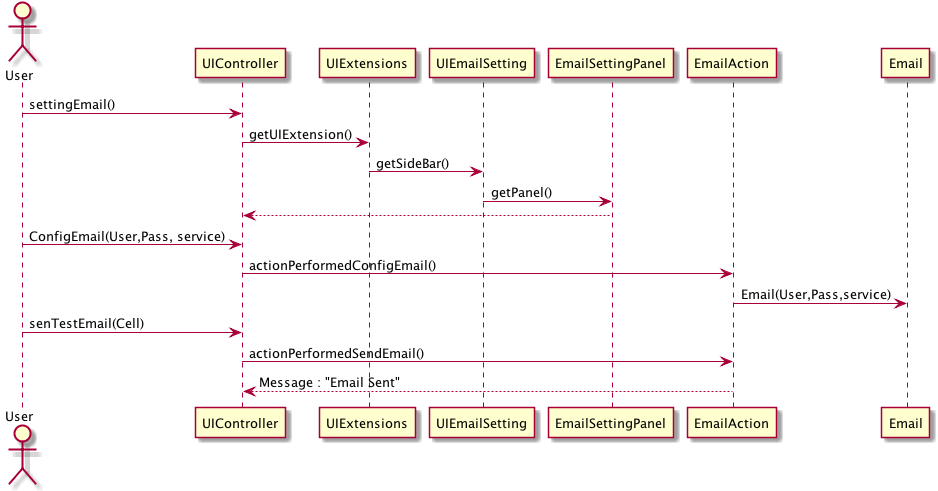

The diagram above was rendered by PlantUML. Its source (embedded in the PNG):
@startuml doc-files/core05_01_emailSetting_design2.png

actor User

participant UIController as UICtrl
participant UIExtensions as UIExt
participant UIEmailSetting as UIEmail
participant EmailSettingPanel as EPanel

User -> UICtrl : settingEmail()
UICtrl -> UIExt : getUIExtension()
UIExt -> UIEmail : getSideBar()
UIEmail -> EPanel : getPanel()
EPanel -->UICtrl :
User -> UICtrl : ConfigEmail(User,Pass, service)
UICtrl ->EmailAction : actionPerformedConfigEmail()
EmailAction -> Email : Email(User,Pass,service)
User -> UICtrl : senTestEmail(Cell)
UICtrl ->EmailAction : actionPerformedSendEmail()
EmailAction --> UICtrl : Message : "Email Sent"

@enduml